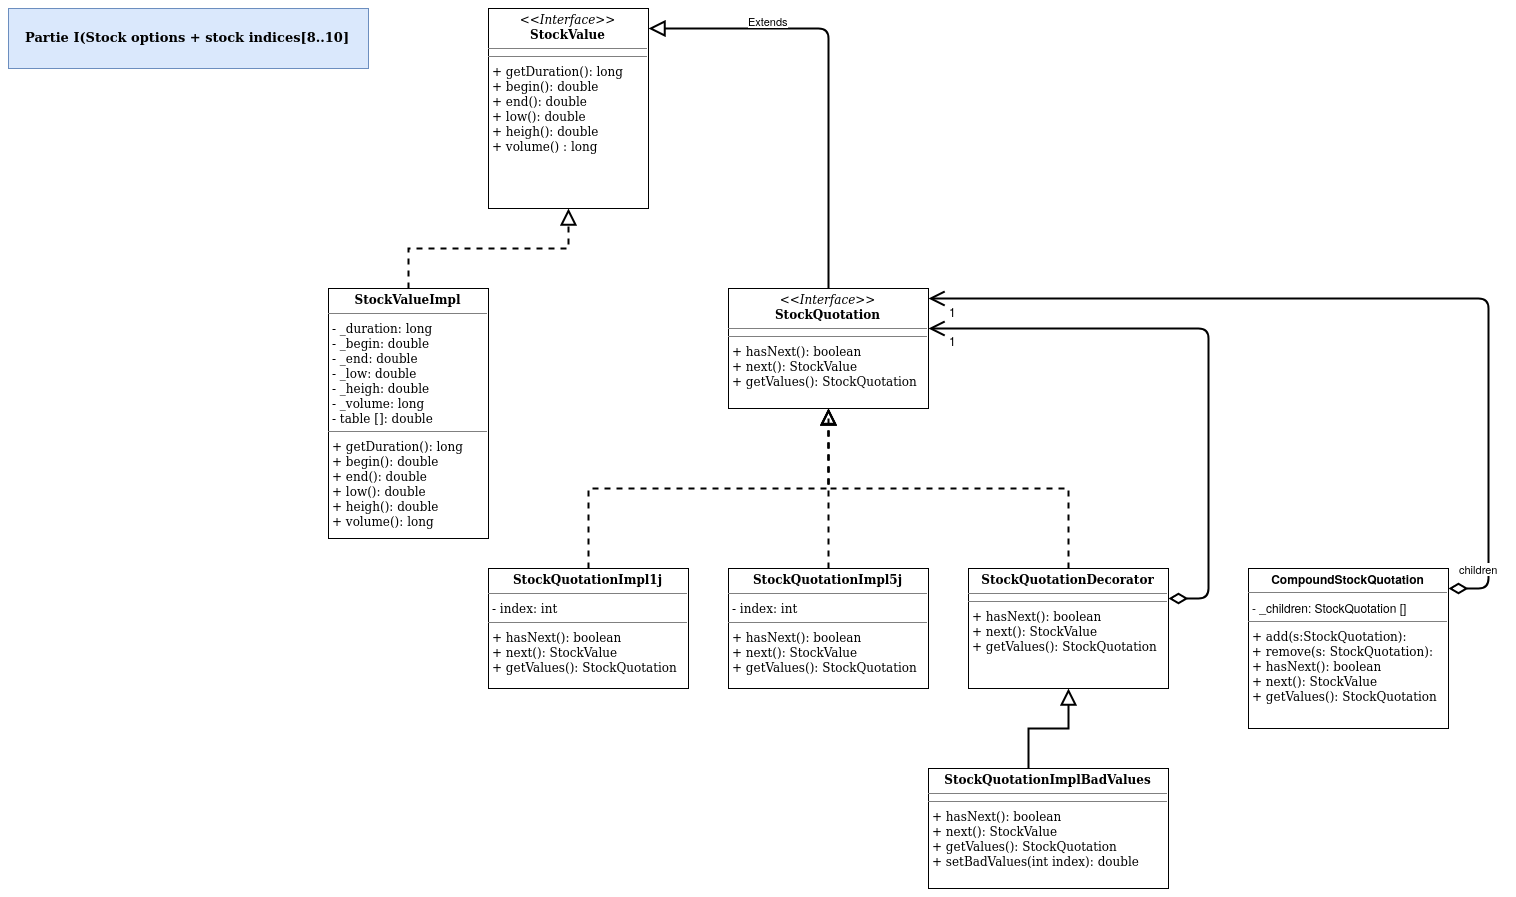

The diagram above was exported from draw.io. Its source (the exported page's mxGraphModel, read from the mxfile embedded in the PNG):
<mxGraphModel dx="2816" dy="1766" grid="1" gridSize="10" guides="1" tooltips="1" connect="1" arrows="1" fold="1" page="1" pageScale="1" pageWidth="827" pageHeight="1169" math="0" shadow="0">
  <root>
    <mxCell id="0" />
    <mxCell id="1" parent="0" />
    <mxCell id="wF_tQmzVPXMbM2Yuupl2-4" value="&lt;p style=&quot;margin: 0px ; margin-top: 4px ; text-align: center&quot;&gt;&lt;font style=&quot;font-size: 12px&quot; face=&quot;Tahoma&quot;&gt;&lt;i&gt;&amp;lt;&amp;lt;Interface&amp;gt;&amp;gt;&lt;/i&gt;&lt;br&gt;&lt;b&gt;StockValue&lt;/b&gt;&lt;/font&gt;&lt;/p&gt;&lt;hr size=&quot;1&quot;&gt;&lt;hr size=&quot;1&quot;&gt;&lt;p style=&quot;margin: 0px ; margin-left: 4px&quot;&gt;&lt;font style=&quot;font-size: 12px&quot; face=&quot;Tahoma&quot;&gt;+ getDuration(): long&lt;/font&gt;&lt;/p&gt;&lt;p style=&quot;margin: 0px ; margin-left: 4px&quot;&gt;&lt;font style=&quot;font-size: 12px&quot; face=&quot;Tahoma&quot;&gt;+ begin(): double&lt;br&gt;+ end(): double&lt;/font&gt;&lt;/p&gt;&lt;p style=&quot;margin: 0px ; margin-left: 4px&quot;&gt;&lt;font style=&quot;font-size: 12px&quot; face=&quot;Tahoma&quot;&gt;+ low(): double&lt;/font&gt;&lt;/p&gt;&lt;p style=&quot;margin: 0px ; margin-left: 4px&quot;&gt;&lt;font style=&quot;font-size: 12px&quot; face=&quot;Tahoma&quot;&gt;+ heigh(): double&lt;/font&gt;&lt;/p&gt;&lt;p style=&quot;margin: 0px ; margin-left: 4px&quot;&gt;&lt;font style=&quot;font-size: 12px&quot; face=&quot;Tahoma&quot;&gt;+ volume() : long&lt;br&gt;&lt;/font&gt;&lt;/p&gt;" style="verticalAlign=top;align=left;overflow=fill;fontSize=12;fontFamily=Helvetica;html=1;" parent="1" vertex="1">
      <mxGeometry x="520" y="40" width="160" height="200" as="geometry" />
    </mxCell>
    <mxCell id="wF_tQmzVPXMbM2Yuupl2-6" style="edgeStyle=orthogonalEdgeStyle;rounded=0;orthogonalLoop=1;jettySize=auto;html=1;endArrow=block;endFill=0;dashed=1;strokeWidth=2;endSize=12;" parent="1" source="wF_tQmzVPXMbM2Yuupl2-5" target="wF_tQmzVPXMbM2Yuupl2-4" edge="1">
      <mxGeometry relative="1" as="geometry">
        <mxPoint x="467" y="250" as="targetPoint" />
        <Array as="points">
          <mxPoint x="440" y="280" />
          <mxPoint x="600" y="280" />
        </Array>
      </mxGeometry>
    </mxCell>
    <mxCell id="wF_tQmzVPXMbM2Yuupl2-5" value="&lt;p style=&quot;margin: 0px ; margin-top: 4px ; text-align: center&quot;&gt;&lt;font style=&quot;font-size: 12px&quot; face=&quot;Tahoma&quot;&gt;&lt;b&gt;StockValueImpl&lt;/b&gt;&lt;/font&gt;&lt;/p&gt;&lt;hr size=&quot;1&quot;&gt;&lt;p style=&quot;margin: 0px ; margin-left: 4px&quot;&gt;&lt;font style=&quot;font-size: 12px&quot; face=&quot;Tahoma&quot;&gt;- _duration: long&lt;/font&gt;&lt;/p&gt;&lt;p style=&quot;margin: 0px ; margin-left: 4px&quot;&gt;&lt;font style=&quot;font-size: 12px&quot; face=&quot;Tahoma&quot;&gt;- _begin: double&lt;/font&gt;&lt;/p&gt;&lt;p style=&quot;margin: 0px ; margin-left: 4px&quot;&gt;&lt;font style=&quot;font-size: 12px&quot; face=&quot;Tahoma&quot;&gt;- _end: double&lt;/font&gt;&lt;/p&gt;&lt;p style=&quot;margin: 0px ; margin-left: 4px&quot;&gt;&lt;font style=&quot;font-size: 12px&quot; face=&quot;Tahoma&quot;&gt;- _low: double&lt;/font&gt;&lt;/p&gt;&lt;p style=&quot;margin: 0px ; margin-left: 4px&quot;&gt;&lt;font style=&quot;font-size: 12px&quot; face=&quot;Tahoma&quot;&gt;- _heigh: double&lt;/font&gt;&lt;/p&gt;&lt;p style=&quot;margin: 0px ; margin-left: 4px&quot;&gt;&lt;font style=&quot;font-size: 12px&quot; face=&quot;Tahoma&quot;&gt;- _volume: long&lt;/font&gt;&lt;/p&gt;&lt;p style=&quot;margin: 0px ; margin-left: 4px&quot;&gt;&lt;font style=&quot;font-size: 12px&quot; face=&quot;Tahoma&quot;&gt;- table []: double&lt;br&gt;&lt;/font&gt;&lt;/p&gt;&lt;hr size=&quot;1&quot;&gt;&lt;p style=&quot;margin: 0px ; margin-left: 4px&quot;&gt;&lt;font style=&quot;font-size: 12px&quot; face=&quot;Tahoma&quot;&gt;+ getDuration(): long&lt;/font&gt;&lt;/p&gt;&lt;p style=&quot;margin: 0px ; margin-left: 4px&quot;&gt;&lt;font style=&quot;font-size: 12px&quot; face=&quot;Tahoma&quot;&gt;+ begin(): double&lt;/font&gt;&lt;/p&gt;&lt;p style=&quot;margin: 0px ; margin-left: 4px&quot;&gt;&lt;font style=&quot;font-size: 12px&quot; face=&quot;Tahoma&quot;&gt;+ end(): double&lt;/font&gt;&lt;/p&gt;&lt;p style=&quot;margin: 0px ; margin-left: 4px&quot;&gt;&lt;font style=&quot;font-size: 12px&quot; face=&quot;Tahoma&quot;&gt;+ low(): double&lt;/font&gt;&lt;/p&gt;&lt;p style=&quot;margin: 0px ; margin-left: 4px&quot;&gt;&lt;font style=&quot;font-size: 12px&quot; face=&quot;Tahoma&quot;&gt;+ heigh(): double&lt;/font&gt;&lt;/p&gt;&lt;p style=&quot;margin: 0px ; margin-left: 4px&quot;&gt;&lt;font style=&quot;font-size: 12px&quot; face=&quot;Tahoma&quot;&gt;+ volume(): long&lt;br&gt;&lt;/font&gt;&lt;/p&gt;" style="verticalAlign=top;align=left;overflow=fill;fontSize=12;fontFamily=Helvetica;html=1;" parent="1" vertex="1">
      <mxGeometry x="360" y="320" width="160" height="250" as="geometry" />
    </mxCell>
    <mxCell id="wF_tQmzVPXMbM2Yuupl2-7" value="&lt;p style=&quot;margin: 0px ; margin-top: 4px ; text-align: center&quot;&gt;&lt;font style=&quot;font-size: 12px&quot; face=&quot;Tahoma&quot;&gt;&lt;i&gt;&amp;lt;&amp;lt;Interface&amp;gt;&amp;gt;&lt;/i&gt;&lt;br&gt;&lt;b&gt;StockQuotation&lt;/b&gt;&lt;/font&gt;&lt;/p&gt;&lt;hr size=&quot;1&quot;&gt;&lt;hr size=&quot;1&quot;&gt;&lt;p style=&quot;margin: 0px ; margin-left: 4px&quot;&gt;&lt;font style=&quot;font-size: 12px&quot; face=&quot;Tahoma&quot;&gt;+ hasNext(): boolean&lt;br&gt;+ next(): StockValue&lt;/font&gt;&lt;/p&gt;&lt;p style=&quot;margin: 0px ; margin-left: 4px&quot;&gt;&lt;font style=&quot;font-size: 12px&quot; face=&quot;Tahoma&quot;&gt;+ getValues(): StockQuotation&lt;br&gt;&lt;/font&gt;&lt;/p&gt;" style="verticalAlign=top;align=left;overflow=fill;fontSize=12;fontFamily=Helvetica;html=1;" parent="1" vertex="1">
      <mxGeometry x="760" y="320" width="200" height="120" as="geometry" />
    </mxCell>
    <mxCell id="wF_tQmzVPXMbM2Yuupl2-9" style="edgeStyle=orthogonalEdgeStyle;rounded=0;orthogonalLoop=1;jettySize=auto;html=1;entryX=0.5;entryY=1;entryDx=0;entryDy=0;dashed=1;endArrow=block;endFill=0;strokeWidth=2;endSize=11;" parent="1" source="wF_tQmzVPXMbM2Yuupl2-8" target="wF_tQmzVPXMbM2Yuupl2-7" edge="1">
      <mxGeometry relative="1" as="geometry">
        <Array as="points">
          <mxPoint x="620" y="520" />
          <mxPoint x="860" y="520" />
        </Array>
      </mxGeometry>
    </mxCell>
    <mxCell id="wF_tQmzVPXMbM2Yuupl2-8" value="&lt;p style=&quot;margin: 0px ; margin-top: 4px ; text-align: center&quot;&gt;&lt;font style=&quot;font-size: 12px&quot; face=&quot;Tahoma&quot;&gt;&lt;b&gt;StockQuotationImpl1j&lt;/b&gt;&lt;/font&gt;&lt;/p&gt;&lt;hr size=&quot;1&quot;&gt;&lt;p style=&quot;margin: 0px ; margin-left: 4px&quot;&gt;&lt;font style=&quot;font-size: 12px&quot; face=&quot;Tahoma&quot;&gt;&lt;font style=&quot;font-size: 12px&quot;&gt;- index: int&lt;/font&gt;&lt;br&gt;&lt;/font&gt;&lt;/p&gt;&lt;hr size=&quot;1&quot;&gt;&lt;p style=&quot;margin: 0px ; margin-left: 4px&quot;&gt;&lt;font style=&quot;font-size: 12px&quot; face=&quot;Tahoma&quot;&gt;+ hasNext(): boolean&lt;/font&gt;&lt;/p&gt;&lt;p style=&quot;margin: 0px ; margin-left: 4px&quot;&gt;&lt;font style=&quot;font-size: 12px&quot; face=&quot;Tahoma&quot;&gt;+ next(): StockValue&lt;/font&gt;&lt;/p&gt;&lt;p style=&quot;margin: 0px ; margin-left: 4px&quot;&gt;&lt;font style=&quot;font-size: 12px&quot; face=&quot;Tahoma&quot;&gt;&lt;font style=&quot;font-size: 12px&quot;&gt;+ getValues(): StockQuotation&lt;/font&gt;&lt;br&gt;&lt;/font&gt;&lt;/p&gt;" style="verticalAlign=top;align=left;overflow=fill;fontSize=12;fontFamily=Helvetica;html=1;" parent="1" vertex="1">
      <mxGeometry x="520" y="600" width="200" height="120" as="geometry" />
    </mxCell>
    <mxCell id="wF_tQmzVPXMbM2Yuupl2-11" style="edgeStyle=orthogonalEdgeStyle;rounded=0;orthogonalLoop=1;jettySize=auto;html=1;dashed=1;endArrow=block;endFill=0;strokeWidth=2;endSize=12;" parent="1" source="wF_tQmzVPXMbM2Yuupl2-10" target="wF_tQmzVPXMbM2Yuupl2-7" edge="1">
      <mxGeometry relative="1" as="geometry">
        <mxPoint x="840" y="460" as="targetPoint" />
        <Array as="points">
          <mxPoint x="860" y="450" />
          <mxPoint x="860" y="450" />
        </Array>
      </mxGeometry>
    </mxCell>
    <mxCell id="wF_tQmzVPXMbM2Yuupl2-10" value="&lt;p style=&quot;margin: 0px ; margin-top: 4px ; text-align: center&quot;&gt;&lt;font style=&quot;font-size: 12px&quot; face=&quot;Tahoma&quot;&gt;&lt;b&gt;StockQuotationImpl5j&lt;/b&gt;&lt;/font&gt;&lt;/p&gt;&lt;hr size=&quot;1&quot;&gt;&lt;p style=&quot;margin: 0px ; margin-left: 4px&quot;&gt;&lt;font style=&quot;font-size: 12px&quot; face=&quot;Tahoma&quot;&gt;&lt;font style=&quot;font-size: 12px&quot;&gt;- index: int&lt;/font&gt;&lt;br&gt;&lt;/font&gt;&lt;/p&gt;&lt;hr size=&quot;1&quot;&gt;&lt;p style=&quot;margin: 0px ; margin-left: 4px&quot;&gt;&lt;font style=&quot;font-size: 12px&quot; face=&quot;Tahoma&quot;&gt;+ hasNext(): boolean&lt;/font&gt;&lt;/p&gt;&lt;p style=&quot;margin: 0px ; margin-left: 4px&quot;&gt;&lt;font style=&quot;font-size: 12px&quot; face=&quot;Tahoma&quot;&gt;+ next(): StockValue&lt;/font&gt;&lt;/p&gt;&lt;p style=&quot;margin: 0px ; margin-left: 4px&quot;&gt;&lt;font style=&quot;font-size: 12px&quot; face=&quot;Tahoma&quot;&gt;&lt;font style=&quot;font-size: 12px&quot;&gt;+ getValues(): StockQuotation&lt;/font&gt;&lt;br&gt;&lt;/font&gt;&lt;/p&gt;" style="verticalAlign=top;align=left;overflow=fill;fontSize=12;fontFamily=Helvetica;html=1;" parent="1" vertex="1">
      <mxGeometry x="760" y="600" width="200" height="120" as="geometry" />
    </mxCell>
    <mxCell id="wF_tQmzVPXMbM2Yuupl2-14" style="edgeStyle=orthogonalEdgeStyle;rounded=0;orthogonalLoop=1;jettySize=auto;html=1;dashed=1;endArrow=block;endFill=0;strokeWidth=2;endSize=12;" parent="1" source="wF_tQmzVPXMbM2Yuupl2-12" target="wF_tQmzVPXMbM2Yuupl2-7" edge="1">
      <mxGeometry relative="1" as="geometry">
        <mxPoint x="860" y="470" as="targetPoint" />
        <Array as="points">
          <mxPoint x="1100" y="520" />
          <mxPoint x="860" y="520" />
        </Array>
      </mxGeometry>
    </mxCell>
    <mxCell id="wF_tQmzVPXMbM2Yuupl2-12" value="&lt;p style=&quot;margin: 0px ; margin-top: 4px ; text-align: center&quot;&gt;&lt;font style=&quot;font-size: 12px&quot; face=&quot;Tahoma&quot;&gt;&lt;b&gt;StockQuotationDecorator&lt;/b&gt;&lt;/font&gt;&lt;/p&gt;&lt;hr size=&quot;1&quot;&gt;&lt;hr size=&quot;1&quot;&gt;&lt;p style=&quot;margin: 0px ; margin-left: 4px&quot;&gt;&lt;font style=&quot;font-size: 12px&quot; face=&quot;Tahoma&quot;&gt;+ hasNext(): boolean&lt;/font&gt;&lt;/p&gt;&lt;p style=&quot;margin: 0px ; margin-left: 4px&quot;&gt;&lt;font style=&quot;font-size: 12px&quot; face=&quot;Tahoma&quot;&gt;+ next(): StockValue&lt;/font&gt;&lt;/p&gt;&lt;p style=&quot;margin: 0px ; margin-left: 4px&quot;&gt;&lt;font style=&quot;font-size: 12px&quot; face=&quot;Tahoma&quot;&gt;&lt;font style=&quot;font-size: 12px&quot;&gt;+ getValues(): StockQuotation&lt;/font&gt;&lt;br&gt;&lt;/font&gt;&lt;/p&gt;" style="verticalAlign=top;align=left;overflow=fill;fontSize=12;fontFamily=Helvetica;html=1;" parent="1" vertex="1">
      <mxGeometry x="1000" y="600" width="200" height="120" as="geometry" />
    </mxCell>
    <mxCell id="wF_tQmzVPXMbM2Yuupl2-21" style="edgeStyle=orthogonalEdgeStyle;rounded=0;orthogonalLoop=1;jettySize=auto;html=1;entryX=0.5;entryY=1;entryDx=0;entryDy=0;endArrow=block;endFill=0;endSize=12;strokeWidth=2;" parent="1" source="wF_tQmzVPXMbM2Yuupl2-20" target="wF_tQmzVPXMbM2Yuupl2-12" edge="1">
      <mxGeometry relative="1" as="geometry">
        <Array as="points">
          <mxPoint x="1060" y="760" />
          <mxPoint x="1100" y="760" />
        </Array>
      </mxGeometry>
    </mxCell>
    <mxCell id="wF_tQmzVPXMbM2Yuupl2-20" value="&lt;p style=&quot;margin: 0px ; margin-top: 4px ; text-align: center&quot;&gt;&lt;font style=&quot;font-size: 12px&quot; face=&quot;Tahoma&quot;&gt;&lt;b&gt;StockQuotationImplBadValues&lt;/b&gt;&lt;/font&gt;&lt;/p&gt;&lt;hr size=&quot;1&quot;&gt;&lt;hr size=&quot;1&quot;&gt;&lt;p style=&quot;margin: 0px ; margin-left: 4px&quot;&gt;&lt;font style=&quot;font-size: 12px&quot; face=&quot;Tahoma&quot;&gt;+ hasNext(): boolean&lt;/font&gt;&lt;/p&gt;&lt;p style=&quot;margin: 0px ; margin-left: 4px&quot;&gt;&lt;font style=&quot;font-size: 12px&quot; face=&quot;Tahoma&quot;&gt;+ next(): StockValue&lt;/font&gt;&lt;/p&gt;&lt;p style=&quot;margin: 0px ; margin-left: 4px&quot;&gt;&lt;font style=&quot;font-size: 12px&quot; face=&quot;Tahoma&quot;&gt;&lt;font style=&quot;font-size: 12px&quot;&gt;+ getValues(): StockQuotation&lt;/font&gt;&lt;br&gt;&lt;/font&gt;&lt;/p&gt;&lt;p style=&quot;margin: 0px ; margin-left: 4px&quot;&gt;&lt;font style=&quot;font-size: 12px&quot; face=&quot;Tahoma&quot;&gt;+ setBadValues(int index): double&lt;br&gt;&lt;/font&gt;&lt;/p&gt;" style="verticalAlign=top;align=left;overflow=fill;fontSize=12;fontFamily=Helvetica;html=1;" parent="1" vertex="1">
      <mxGeometry x="960" y="800" width="240" height="120" as="geometry" />
    </mxCell>
    <mxCell id="wF_tQmzVPXMbM2Yuupl2-23" value="Extends" style="endArrow=block;endSize=12;endFill=0;html=1;strokeWidth=2;exitX=0.5;exitY=0;exitDx=0;exitDy=0;entryX=1;entryY=0.1;entryDx=0;entryDy=0;entryPerimeter=0;" parent="1" source="wF_tQmzVPXMbM2Yuupl2-7" target="wF_tQmzVPXMbM2Yuupl2-4" edge="1">
      <mxGeometry x="0.0833" y="30" width="160" relative="1" as="geometry">
        <mxPoint x="740" y="300" as="sourcePoint" />
        <mxPoint x="740" y="220" as="targetPoint" />
        <Array as="points">
          <mxPoint x="860" y="60" />
        </Array>
        <mxPoint x="-30" y="-30" as="offset" />
      </mxGeometry>
    </mxCell>
    <mxCell id="wF_tQmzVPXMbM2Yuupl2-28" value="" style="endArrow=open;html=1;endSize=12;startArrow=diamondThin;startSize=14;startFill=0;edgeStyle=orthogonalEdgeStyle;strokeWidth=2;exitX=1;exitY=0.25;exitDx=0;exitDy=0;" parent="1" source="wF_tQmzVPXMbM2Yuupl2-12" target="wF_tQmzVPXMbM2Yuupl2-7" edge="1">
      <mxGeometry relative="1" as="geometry">
        <mxPoint x="1210" y="580" as="sourcePoint" />
        <mxPoint x="960" y="360" as="targetPoint" />
        <Array as="points">
          <mxPoint x="1240" y="630" />
          <mxPoint x="1240" y="360" />
        </Array>
      </mxGeometry>
    </mxCell>
    <mxCell id="wF_tQmzVPXMbM2Yuupl2-29" value="" style="resizable=0;html=1;align=left;verticalAlign=top;labelBackgroundColor=#ffffff;fontSize=10;" parent="wF_tQmzVPXMbM2Yuupl2-28" connectable="0" vertex="1">
      <mxGeometry x="-1" relative="1" as="geometry" />
    </mxCell>
    <mxCell id="wF_tQmzVPXMbM2Yuupl2-30" value="&lt;div&gt;&lt;font style=&quot;font-size: 12px&quot;&gt;1&lt;/font&gt;&lt;br&gt;&lt;/div&gt;" style="resizable=0;html=1;align=right;verticalAlign=top;labelBackgroundColor=#ffffff;fontSize=10;" parent="wF_tQmzVPXMbM2Yuupl2-28" connectable="0" vertex="1">
      <mxGeometry x="1" relative="1" as="geometry">
        <mxPoint x="30" y="-1" as="offset" />
      </mxGeometry>
    </mxCell>
    <mxCell id="wF_tQmzVPXMbM2Yuupl2-31" value="&lt;div&gt;children&lt;/div&gt;" style="endArrow=open;html=1;endSize=12;startArrow=diamondThin;startSize=14;startFill=0;edgeStyle=orthogonalEdgeStyle;strokeWidth=2;endFill=0;" parent="1" source="wF_tQmzVPXMbM2Yuupl2-34" target="wF_tQmzVPXMbM2Yuupl2-7" edge="1">
      <mxGeometry x="-0.9326" y="20" relative="1" as="geometry">
        <mxPoint x="1500" y="470" as="sourcePoint" />
        <mxPoint x="959" y="330" as="targetPoint" />
        <Array as="points">
          <mxPoint x="1520" y="620" />
          <mxPoint x="1520" y="330" />
        </Array>
        <mxPoint as="offset" />
      </mxGeometry>
    </mxCell>
    <mxCell id="wF_tQmzVPXMbM2Yuupl2-33" value="&lt;font style=&quot;font-size: 12px&quot;&gt;1&lt;/font&gt;" style="resizable=0;html=1;align=right;verticalAlign=top;labelBackgroundColor=#ffffff;fontSize=10;" parent="wF_tQmzVPXMbM2Yuupl2-31" connectable="0" vertex="1">
      <mxGeometry x="1" relative="1" as="geometry">
        <mxPoint x="30" as="offset" />
      </mxGeometry>
    </mxCell>
    <mxCell id="wF_tQmzVPXMbM2Yuupl2-34" value="&lt;p style=&quot;margin: 0px ; margin-top: 4px ; text-align: center&quot;&gt;&lt;b&gt;CompoundStockQuotation&lt;/b&gt;&lt;/p&gt;&lt;hr size=&quot;1&quot;&gt;&lt;p style=&quot;margin: 0px ; margin-left: 4px&quot;&gt;- _children: StockQuotation []&lt;br&gt;&lt;/p&gt;&lt;hr size=&quot;1&quot;&gt;&lt;p style=&quot;margin: 0px ; margin-left: 4px&quot;&gt;&lt;font style=&quot;font-size: 12px&quot; face=&quot;Tahoma&quot;&gt;&lt;font style=&quot;font-size: 12px&quot;&gt;+ add(s:StockQuotation):&lt;/font&gt;&lt;br&gt;&lt;/font&gt;&lt;/p&gt;&lt;font style=&quot;font-size: 12px&quot; face=&quot;Tahoma&quot;&gt;&amp;nbsp;+ remove(s: StockQuotation):&lt;/font&gt;&lt;p style=&quot;margin: 0px ; margin-left: 4px&quot;&gt;&lt;font style=&quot;font-size: 12px&quot; face=&quot;Tahoma&quot;&gt;+ hasNext(): boolean&lt;/font&gt;&lt;/p&gt;&lt;p style=&quot;margin: 0px ; margin-left: 4px&quot;&gt;&lt;font style=&quot;font-size: 12px&quot; face=&quot;Tahoma&quot;&gt;+ next(): StockValue&lt;/font&gt;&lt;/p&gt;&lt;p style=&quot;margin: 0px ; margin-left: 4px&quot;&gt;&lt;font style=&quot;font-size: 12px&quot; face=&quot;Tahoma&quot;&gt;&lt;font style=&quot;font-size: 12px&quot;&gt;+ getValues(): StockQuotation&lt;/font&gt;&lt;/font&gt;&lt;/p&gt;" style="verticalAlign=top;align=left;overflow=fill;fontSize=12;fontFamily=Helvetica;html=1;" parent="1" vertex="1">
      <mxGeometry x="1280" y="600" width="200" height="160" as="geometry" />
    </mxCell>
    <mxCell id="wF_tQmzVPXMbM2Yuupl2-65" value="Partie I(Stock options + stock indices[8..10]" style="text;align=center;fontStyle=1;verticalAlign=middle;spacingLeft=3;spacingRight=3;strokeColor=#6c8ebf;rotatable=0;points=[[0,0.5],[1,0.5]];portConstraint=eastwest;fontFamily=Tahoma;fillColor=#dae8fc;fontSize=13;" parent="1" vertex="1">
      <mxGeometry x="40" y="40" width="360" height="60" as="geometry" />
    </mxCell>
  </root>
</mxGraphModel>